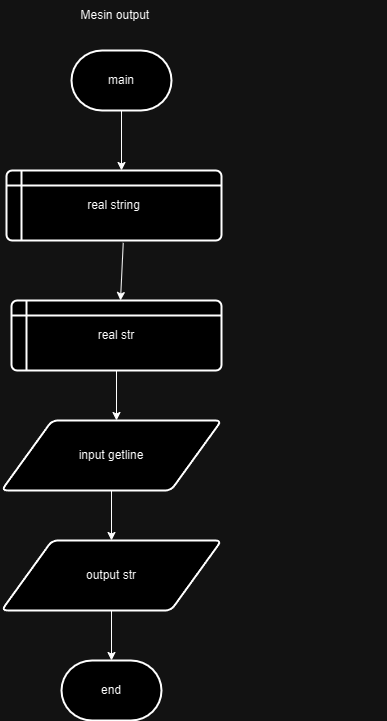

The diagram above was exported from draw.io. Its source (the exported page's mxGraphModel, read from the mxfile embedded in the PNG):
<mxGraphModel dx="872" dy="473" grid="1" gridSize="10" guides="1" tooltips="1" connect="1" arrows="1" fold="1" page="0" pageScale="1" pageWidth="850" pageHeight="1100" math="0" shadow="0">
  <root>
    <mxCell id="0" />
    <mxCell id="1" parent="0" />
    <mxCell id="OpFkpuX_G0sWQ7_xL01m-1" value="main" style="strokeWidth=2;html=1;shape=mxgraph.flowchart.terminator;whiteSpace=wrap;" parent="1" vertex="1">
      <mxGeometry x="410" y="80" width="100" height="60" as="geometry" />
    </mxCell>
    <mxCell id="OpFkpuX_G0sWQ7_xL01m-2" value="real string" style="shape=internalStorage;whiteSpace=wrap;html=1;dx=15;dy=15;rounded=1;arcSize=8;strokeWidth=2;" parent="1" vertex="1">
      <mxGeometry x="345" y="200" width="215" height="70" as="geometry" />
    </mxCell>
    <mxCell id="OpFkpuX_G0sWQ7_xL01m-6" value="real str" style="shape=internalStorage;whiteSpace=wrap;html=1;dx=15;dy=15;rounded=1;arcSize=8;strokeWidth=2;" parent="1" vertex="1">
      <mxGeometry x="350" y="330" width="210" height="70" as="geometry" />
    </mxCell>
    <mxCell id="OpFkpuX_G0sWQ7_xL01m-40" style="edgeStyle=orthogonalEdgeStyle;rounded=0;orthogonalLoop=1;jettySize=auto;html=1;exitX=0.5;exitY=1;exitDx=0;exitDy=0;" parent="1" edge="1">
      <mxGeometry relative="1" as="geometry">
        <mxPoint x="717.5" y="630" as="sourcePoint" />
        <mxPoint x="717.5" y="630" as="targetPoint" />
      </mxGeometry>
    </mxCell>
    <mxCell id="OpFkpuX_G0sWQ7_xL01m-83" value="input getline" style="shape=parallelogram;html=1;strokeWidth=2;perimeter=parallelogramPerimeter;whiteSpace=wrap;rounded=1;arcSize=12;size=0.23;" parent="1" vertex="1">
      <mxGeometry x="340" y="450" width="220" height="70" as="geometry" />
    </mxCell>
    <mxCell id="OpFkpuX_G0sWQ7_xL01m-95" value="" style="endArrow=classic;html=1;rounded=0;exitX=0.5;exitY=1;exitDx=0;exitDy=0;exitPerimeter=0;" parent="1" source="OpFkpuX_G0sWQ7_xL01m-1" edge="1">
      <mxGeometry width="50" height="50" relative="1" as="geometry">
        <mxPoint x="410" y="250" as="sourcePoint" />
        <mxPoint x="460" y="200" as="targetPoint" />
      </mxGeometry>
    </mxCell>
    <mxCell id="OpFkpuX_G0sWQ7_xL01m-101" value="" style="endArrow=classic;html=1;rounded=0;exitX=0.5;exitY=1;exitDx=0;exitDy=0;" parent="1" source="OpFkpuX_G0sWQ7_xL01m-6" edge="1">
      <mxGeometry width="50" height="50" relative="1" as="geometry">
        <mxPoint x="453" y="410" as="sourcePoint" />
        <mxPoint x="455" y="450" as="targetPoint" />
      </mxGeometry>
    </mxCell>
    <mxCell id="OpFkpuX_G0sWQ7_xL01m-125" value="end" style="strokeWidth=2;html=1;shape=mxgraph.flowchart.terminator;whiteSpace=wrap;" parent="1" vertex="1">
      <mxGeometry x="400" y="690" width="100" height="60" as="geometry" />
    </mxCell>
    <mxCell id="OpFkpuX_G0sWQ7_xL01m-132" value="Mesin output&amp;nbsp;" style="text;html=1;align=center;verticalAlign=middle;resizable=0;points=[];autosize=1;strokeColor=none;fillColor=none;" parent="1" vertex="1">
      <mxGeometry x="405" y="30" width="100" height="30" as="geometry" />
    </mxCell>
    <mxCell id="2qnMRQ0bPnr9oWVD-3J7-1" value="output str" style="shape=parallelogram;html=1;strokeWidth=2;perimeter=parallelogramPerimeter;whiteSpace=wrap;rounded=1;arcSize=12;size=0.23;" vertex="1" parent="1">
      <mxGeometry x="340" y="570" width="220" height="70" as="geometry" />
    </mxCell>
    <mxCell id="2qnMRQ0bPnr9oWVD-3J7-13" value="" style="endArrow=classic;html=1;rounded=0;exitX=0.543;exitY=1.034;exitDx=0;exitDy=0;exitPerimeter=0;" edge="1" parent="1" source="OpFkpuX_G0sWQ7_xL01m-2">
      <mxGeometry width="50" height="50" relative="1" as="geometry">
        <mxPoint x="410" y="380" as="sourcePoint" />
        <mxPoint x="459" y="330" as="targetPoint" />
      </mxGeometry>
    </mxCell>
    <mxCell id="2qnMRQ0bPnr9oWVD-3J7-17" value="" style="endArrow=classic;html=1;rounded=0;entryX=0.5;entryY=0;entryDx=0;entryDy=0;" edge="1" parent="1" source="OpFkpuX_G0sWQ7_xL01m-83" target="2qnMRQ0bPnr9oWVD-3J7-1">
      <mxGeometry width="50" height="50" relative="1" as="geometry">
        <mxPoint x="450" y="550" as="sourcePoint" />
        <mxPoint x="460" y="560" as="targetPoint" />
      </mxGeometry>
    </mxCell>
    <mxCell id="2qnMRQ0bPnr9oWVD-3J7-18" value="" style="endArrow=classic;html=1;rounded=0;exitX=0.5;exitY=1;exitDx=0;exitDy=0;" edge="1" parent="1" source="2qnMRQ0bPnr9oWVD-3J7-1">
      <mxGeometry width="50" height="50" relative="1" as="geometry">
        <mxPoint x="400" y="740" as="sourcePoint" />
        <mxPoint x="450" y="690" as="targetPoint" />
      </mxGeometry>
    </mxCell>
  </root>
</mxGraphModel>